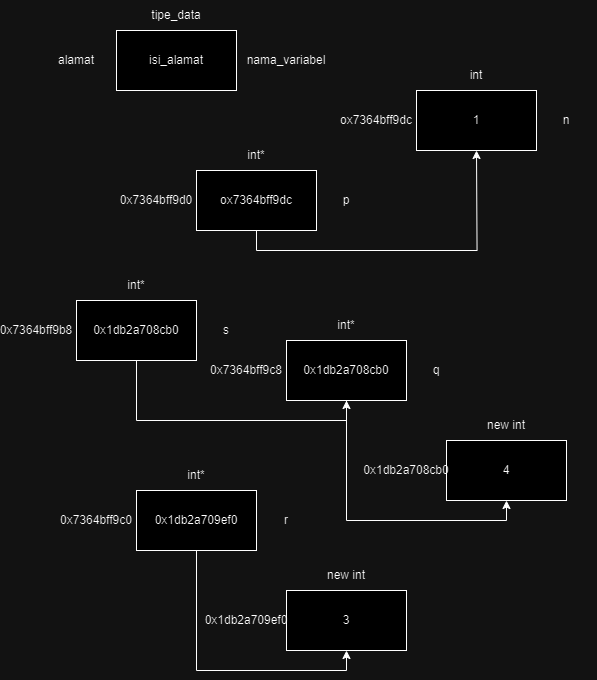

The diagram above was exported from draw.io. Its source (the exported page's mxGraphModel, read from the mxfile embedded in the PNG):
<mxGraphModel dx="2036" dy="920" grid="1" gridSize="10" guides="1" tooltips="1" connect="1" arrows="1" fold="1" page="1" pageScale="1" pageWidth="850" pageHeight="1100" math="0" shadow="0">
  <root>
    <mxCell id="0" />
    <mxCell id="1" parent="0" />
    <mxCell id="Ru9e_LMN1QD1kp2EHmBI-1" value="isi_alamat" style="rounded=0;whiteSpace=wrap;html=1;" vertex="1" parent="1">
      <mxGeometry x="130" y="270" width="120" height="60" as="geometry" />
    </mxCell>
    <mxCell id="Ru9e_LMN1QD1kp2EHmBI-2" value="tipe_data" style="text;html=1;align=center;verticalAlign=middle;whiteSpace=wrap;rounded=0;" vertex="1" parent="1">
      <mxGeometry x="160" y="240" width="60" height="30" as="geometry" />
    </mxCell>
    <mxCell id="Ru9e_LMN1QD1kp2EHmBI-3" value="nama_variabel" style="text;html=1;align=center;verticalAlign=middle;whiteSpace=wrap;rounded=0;" vertex="1" parent="1">
      <mxGeometry x="270" y="285" width="60" height="30" as="geometry" />
    </mxCell>
    <mxCell id="Ru9e_LMN1QD1kp2EHmBI-4" value="alamat" style="text;html=1;align=center;verticalAlign=middle;whiteSpace=wrap;rounded=0;" vertex="1" parent="1">
      <mxGeometry x="60" y="285" width="60" height="30" as="geometry" />
    </mxCell>
    <mxCell id="Ru9e_LMN1QD1kp2EHmBI-13" value="" style="group" vertex="1" connectable="0" parent="1">
      <mxGeometry x="250" y="440" width="250" height="90" as="geometry" />
    </mxCell>
    <mxCell id="Ru9e_LMN1QD1kp2EHmBI-5" value="1" style="rounded=0;whiteSpace=wrap;html=1;" vertex="1" parent="Ru9e_LMN1QD1kp2EHmBI-13">
      <mxGeometry x="180" y="-110" width="120" height="60" as="geometry" />
    </mxCell>
    <mxCell id="Ru9e_LMN1QD1kp2EHmBI-6" value="int" style="text;html=1;align=center;verticalAlign=middle;whiteSpace=wrap;rounded=0;" vertex="1" parent="Ru9e_LMN1QD1kp2EHmBI-13">
      <mxGeometry x="210" y="-140" width="60" height="30" as="geometry" />
    </mxCell>
    <mxCell id="Ru9e_LMN1QD1kp2EHmBI-8" value="ox7364bff9dc" style="text;html=1;align=center;verticalAlign=middle;whiteSpace=wrap;rounded=0;" vertex="1" parent="Ru9e_LMN1QD1kp2EHmBI-13">
      <mxGeometry x="110" y="-95" width="60" height="30" as="geometry" />
    </mxCell>
    <mxCell id="Ru9e_LMN1QD1kp2EHmBI-14" value="" style="group" vertex="1" connectable="0" parent="1">
      <mxGeometry x="140" y="380" width="250" height="90" as="geometry" />
    </mxCell>
    <mxCell id="Ru9e_LMN1QD1kp2EHmBI-19" style="edgeStyle=orthogonalEdgeStyle;rounded=0;orthogonalLoop=1;jettySize=auto;html=1;exitX=0.5;exitY=1;exitDx=0;exitDy=0;" edge="1" parent="Ru9e_LMN1QD1kp2EHmBI-14" source="Ru9e_LMN1QD1kp2EHmBI-15">
      <mxGeometry relative="1" as="geometry">
        <mxPoint x="350" y="10" as="targetPoint" />
      </mxGeometry>
    </mxCell>
    <mxCell id="Ru9e_LMN1QD1kp2EHmBI-15" value="ox7364bff9dc" style="rounded=0;whiteSpace=wrap;html=1;" vertex="1" parent="Ru9e_LMN1QD1kp2EHmBI-14">
      <mxGeometry x="70" y="30" width="120" height="60" as="geometry" />
    </mxCell>
    <mxCell id="Ru9e_LMN1QD1kp2EHmBI-16" value="int*" style="text;html=1;align=center;verticalAlign=middle;whiteSpace=wrap;rounded=0;" vertex="1" parent="Ru9e_LMN1QD1kp2EHmBI-14">
      <mxGeometry x="100" width="60" height="30" as="geometry" />
    </mxCell>
    <mxCell id="Ru9e_LMN1QD1kp2EHmBI-17" value="p" style="text;html=1;align=center;verticalAlign=middle;whiteSpace=wrap;rounded=0;" vertex="1" parent="Ru9e_LMN1QD1kp2EHmBI-14">
      <mxGeometry x="190" y="45" width="60" height="30" as="geometry" />
    </mxCell>
    <mxCell id="Ru9e_LMN1QD1kp2EHmBI-18" value="0x7364bff9d0" style="text;html=1;align=center;verticalAlign=middle;whiteSpace=wrap;rounded=0;" vertex="1" parent="Ru9e_LMN1QD1kp2EHmBI-14">
      <mxGeometry y="45" width="60" height="30" as="geometry" />
    </mxCell>
    <mxCell id="Ru9e_LMN1QD1kp2EHmBI-21" value="" style="group" vertex="1" connectable="0" parent="1">
      <mxGeometry x="230" y="550" width="250" height="90" as="geometry" />
    </mxCell>
    <mxCell id="Ru9e_LMN1QD1kp2EHmBI-22" value="0x1db2a708cb0" style="rounded=0;whiteSpace=wrap;html=1;" vertex="1" parent="Ru9e_LMN1QD1kp2EHmBI-21">
      <mxGeometry x="70" y="30" width="120" height="60" as="geometry" />
    </mxCell>
    <mxCell id="Ru9e_LMN1QD1kp2EHmBI-23" value="int*" style="text;html=1;align=center;verticalAlign=middle;whiteSpace=wrap;rounded=0;" vertex="1" parent="Ru9e_LMN1QD1kp2EHmBI-21">
      <mxGeometry x="100" width="60" height="30" as="geometry" />
    </mxCell>
    <mxCell id="Ru9e_LMN1QD1kp2EHmBI-24" value="q" style="text;html=1;align=center;verticalAlign=middle;whiteSpace=wrap;rounded=0;" vertex="1" parent="Ru9e_LMN1QD1kp2EHmBI-21">
      <mxGeometry x="190" y="45" width="60" height="30" as="geometry" />
    </mxCell>
    <mxCell id="Ru9e_LMN1QD1kp2EHmBI-25" value="0x7364bff9c8" style="text;html=1;align=center;verticalAlign=middle;whiteSpace=wrap;rounded=0;" vertex="1" parent="Ru9e_LMN1QD1kp2EHmBI-21">
      <mxGeometry y="45" width="60" height="30" as="geometry" />
    </mxCell>
    <mxCell id="Ru9e_LMN1QD1kp2EHmBI-60" value="" style="group" vertex="1" connectable="0" parent="Ru9e_LMN1QD1kp2EHmBI-21">
      <mxGeometry x="-210" y="-40" width="250" height="90" as="geometry" />
    </mxCell>
    <mxCell id="Ru9e_LMN1QD1kp2EHmBI-61" value="0x1db2a708cb0" style="rounded=0;whiteSpace=wrap;html=1;" vertex="1" parent="Ru9e_LMN1QD1kp2EHmBI-60">
      <mxGeometry x="70" y="30" width="120" height="60" as="geometry" />
    </mxCell>
    <mxCell id="Ru9e_LMN1QD1kp2EHmBI-62" value="int*" style="text;html=1;align=center;verticalAlign=middle;whiteSpace=wrap;rounded=0;" vertex="1" parent="Ru9e_LMN1QD1kp2EHmBI-60">
      <mxGeometry x="100" width="60" height="30" as="geometry" />
    </mxCell>
    <mxCell id="Ru9e_LMN1QD1kp2EHmBI-63" value="s" style="text;html=1;align=center;verticalAlign=middle;whiteSpace=wrap;rounded=0;" vertex="1" parent="Ru9e_LMN1QD1kp2EHmBI-60">
      <mxGeometry x="190" y="45" width="60" height="30" as="geometry" />
    </mxCell>
    <mxCell id="Ru9e_LMN1QD1kp2EHmBI-64" value="0x7364bff9b8" style="text;html=1;align=center;verticalAlign=middle;whiteSpace=wrap;rounded=0;" vertex="1" parent="Ru9e_LMN1QD1kp2EHmBI-60">
      <mxGeometry y="45" width="60" height="30" as="geometry" />
    </mxCell>
    <mxCell id="Ru9e_LMN1QD1kp2EHmBI-71" style="edgeStyle=orthogonalEdgeStyle;rounded=0;orthogonalLoop=1;jettySize=auto;html=1;exitX=0.5;exitY=1;exitDx=0;exitDy=0;entryX=0.5;entryY=1;entryDx=0;entryDy=0;" edge="1" parent="Ru9e_LMN1QD1kp2EHmBI-21" source="Ru9e_LMN1QD1kp2EHmBI-61" target="Ru9e_LMN1QD1kp2EHmBI-22">
      <mxGeometry relative="1" as="geometry" />
    </mxCell>
    <mxCell id="Ru9e_LMN1QD1kp2EHmBI-26" value="" style="group" vertex="1" connectable="0" parent="1">
      <mxGeometry x="290" y="780" width="250" height="90" as="geometry" />
    </mxCell>
    <mxCell id="Ru9e_LMN1QD1kp2EHmBI-27" value="4" style="rounded=0;whiteSpace=wrap;html=1;" vertex="1" parent="Ru9e_LMN1QD1kp2EHmBI-26">
      <mxGeometry x="170" y="-100" width="120" height="60" as="geometry" />
    </mxCell>
    <mxCell id="Ru9e_LMN1QD1kp2EHmBI-28" value="new int" style="text;html=1;align=center;verticalAlign=middle;whiteSpace=wrap;rounded=0;" vertex="1" parent="Ru9e_LMN1QD1kp2EHmBI-26">
      <mxGeometry x="200" y="-130" width="60" height="30" as="geometry" />
    </mxCell>
    <mxCell id="Ru9e_LMN1QD1kp2EHmBI-30" value="0x1db2a708cb0" style="text;html=1;align=center;verticalAlign=middle;whiteSpace=wrap;rounded=0;" vertex="1" parent="Ru9e_LMN1QD1kp2EHmBI-26">
      <mxGeometry x="100" y="-85" width="60" height="30" as="geometry" />
    </mxCell>
    <mxCell id="Ru9e_LMN1QD1kp2EHmBI-31" style="edgeStyle=orthogonalEdgeStyle;rounded=0;orthogonalLoop=1;jettySize=auto;html=1;exitX=0.5;exitY=1;exitDx=0;exitDy=0;entryX=0.5;entryY=1;entryDx=0;entryDy=0;" edge="1" parent="1" source="Ru9e_LMN1QD1kp2EHmBI-22" target="Ru9e_LMN1QD1kp2EHmBI-27">
      <mxGeometry relative="1" as="geometry" />
    </mxCell>
    <mxCell id="Ru9e_LMN1QD1kp2EHmBI-32" value="" style="group" vertex="1" connectable="0" parent="1">
      <mxGeometry x="80" y="700" width="250" height="90" as="geometry" />
    </mxCell>
    <mxCell id="Ru9e_LMN1QD1kp2EHmBI-33" value="0x1db2a709ef0" style="rounded=0;whiteSpace=wrap;html=1;" vertex="1" parent="Ru9e_LMN1QD1kp2EHmBI-32">
      <mxGeometry x="70" y="30" width="120" height="60" as="geometry" />
    </mxCell>
    <mxCell id="Ru9e_LMN1QD1kp2EHmBI-34" value="int*" style="text;html=1;align=center;verticalAlign=middle;whiteSpace=wrap;rounded=0;" vertex="1" parent="Ru9e_LMN1QD1kp2EHmBI-32">
      <mxGeometry x="100" width="60" height="30" as="geometry" />
    </mxCell>
    <mxCell id="Ru9e_LMN1QD1kp2EHmBI-35" value="r" style="text;html=1;align=center;verticalAlign=middle;whiteSpace=wrap;rounded=0;" vertex="1" parent="Ru9e_LMN1QD1kp2EHmBI-32">
      <mxGeometry x="190" y="45" width="60" height="30" as="geometry" />
    </mxCell>
    <mxCell id="Ru9e_LMN1QD1kp2EHmBI-36" value="0x7364bff9c0" style="text;html=1;align=center;verticalAlign=middle;whiteSpace=wrap;rounded=0;" vertex="1" parent="Ru9e_LMN1QD1kp2EHmBI-32">
      <mxGeometry y="45" width="60" height="30" as="geometry" />
    </mxCell>
    <mxCell id="Ru9e_LMN1QD1kp2EHmBI-39" value="" style="group" vertex="1" connectable="0" parent="1">
      <mxGeometry x="230" y="800" width="250" height="90" as="geometry" />
    </mxCell>
    <mxCell id="Ru9e_LMN1QD1kp2EHmBI-40" value="3" style="rounded=0;whiteSpace=wrap;html=1;" vertex="1" parent="Ru9e_LMN1QD1kp2EHmBI-39">
      <mxGeometry x="70" y="30" width="120" height="60" as="geometry" />
    </mxCell>
    <mxCell id="Ru9e_LMN1QD1kp2EHmBI-41" value="new int" style="text;html=1;align=center;verticalAlign=middle;whiteSpace=wrap;rounded=0;" vertex="1" parent="Ru9e_LMN1QD1kp2EHmBI-39">
      <mxGeometry x="100" width="60" height="30" as="geometry" />
    </mxCell>
    <mxCell id="Ru9e_LMN1QD1kp2EHmBI-42" value="0x1db2a709ef0" style="text;html=1;align=center;verticalAlign=middle;whiteSpace=wrap;rounded=0;" vertex="1" parent="Ru9e_LMN1QD1kp2EHmBI-39">
      <mxGeometry y="45" width="60" height="30" as="geometry" />
    </mxCell>
    <mxCell id="Ru9e_LMN1QD1kp2EHmBI-43" style="edgeStyle=orthogonalEdgeStyle;rounded=0;orthogonalLoop=1;jettySize=auto;html=1;exitX=0.5;exitY=1;exitDx=0;exitDy=0;entryX=0.5;entryY=1;entryDx=0;entryDy=0;" edge="1" parent="1" source="Ru9e_LMN1QD1kp2EHmBI-33" target="Ru9e_LMN1QD1kp2EHmBI-40">
      <mxGeometry relative="1" as="geometry" />
    </mxCell>
    <mxCell id="Ru9e_LMN1QD1kp2EHmBI-7" value="n" style="text;html=1;align=center;verticalAlign=middle;whiteSpace=wrap;rounded=0;" vertex="1" parent="1">
      <mxGeometry x="550" y="345" width="60" height="30" as="geometry" />
    </mxCell>
  </root>
</mxGraphModel>